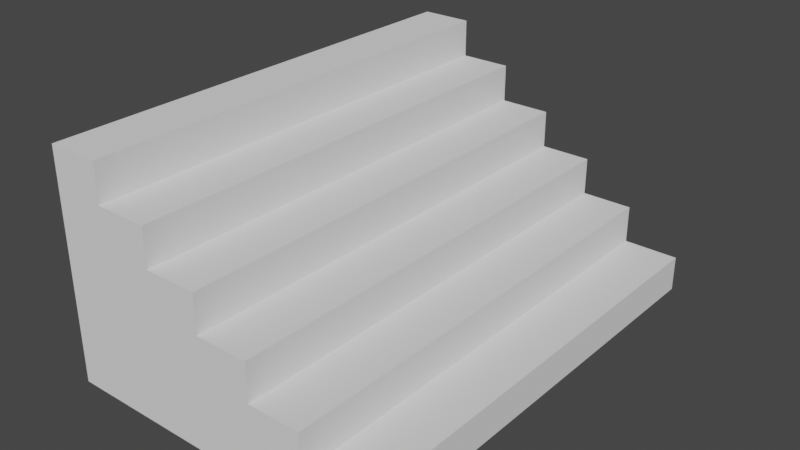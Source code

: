 # Source: provaEscaleres.blend  (saved by Blender 2.90.8; exported with 4.5.12 LTS)
import bpy
from mathutils import Matrix  # noqa: F401  (used for matrix-valued properties, if any)

bpy.ops.wm.read_factory_settings(use_empty=True)
scene = bpy.context.scene
scene.name = 'Scene'

# ---- collections
col_collection = bpy.data.collections.new('Collection'); scene.collection.children.link(col_collection)

# ---- world
world_world = bpy.data.worlds.new('World'); scene.world = world_world
world_world.use_nodes = True; world_world.node_tree.nodes.clear()
_N = world_world.node_tree.nodes; _L = world_world.node_tree.links
n0 = _N.new('ShaderNodeOutputWorld'); n0.name = 'World Output'; n0.location = (300, 300)
n1 = _N.new('ShaderNodeBackground'); n1.name = 'Background'; n1.location = (10, 300)
n1.inputs[0].default_value = (0.05088, 0.05088, 0.05088, 1.0)
_L.new(n1.outputs[0], n0.inputs[0])
n0.is_active_output = True
world_world.color = (0.05088, 0.05088, 0.05088)
world_world.use_sun_shadow = False
world_world.sun_shadow_jitter_overblur = 0.0

# ---- meshes
me_cubo = bpy.data.meshes.new('Cubo')
me_cubo.from_pydata([(5.336, -9.327, 0.0), (5.336, 0.0, 0.0), (-1.162e-06, 0.0, 3.77), (0.8793, 0.0, 3.77), (0.8793, 0.0, 3.135), (1.759, 0.0, 3.135), (1.759, 0.0, 2.499), (2.638, 0.0, 2.499), (2.638, 0.0, 1.863), (3.517, 0.0, 1.863), (3.517, 0.0, 1.228), (4.397, 0.0, 1.228), (4.397, 0.0, 0.5921), (5.336, 0.0, 0.5921), (0.8793, -9.327, 3.77), (-1.192e-06, -9.327, 3.77), (1.759, -9.327, 3.135), (0.8793, -9.327, 3.135), (2.638, -9.327, 2.499), (1.759, -9.327, 2.499), (3.517, -9.327, 1.863), (2.638, -9.327, 1.863), (4.397, -9.327, 1.228), (3.517, -9.327, 1.228), (5.336, -9.327, 0.5921), (4.397, -9.327, 0.5921), (4.768e-07, -9.327, 0.0), (-1.431e-06, 0.0, 0.0)], [], [(4, 3, 14, 17), (0, 24, 25, 22, 23, 20, 21, 18, 19, 16, 17, 14, 15, 26), (1, 13, 24, 0), (12, 11, 22, 25), (10, 9, 20, 23), (8, 7, 18, 21), (6, 5, 16, 19), (12, 25, 24, 13), (10, 23, 22, 11), (8, 21, 20, 9), (6, 19, 18, 7), (4, 17, 16, 5), (2, 15, 14, 3), (26, 15, 2, 27), (26, 27, 1, 0), (27, 2, 3, 4, 5, 6, 7, 8, 9, 10, 11, 12, 13, 1)])
_uv = me_cubo.uv_layers.new(name='MapaUV')
_uv.uv.foreach_set('vector', [0.556, 0.5, 0.5868, 0.5, 0.5868, 0.75, 0.556, 0.75, 0.375, 0.75, 0.4083, 0.7833, 0.4132, 0.7882, 0.444, 0.819, 0.4489, 0.8239, 0.4797, 0.8547, 0.4846, 0.8596, 0.5154, 0.8904, 0.5203, 0.8953, 0.5511, 0.9261, 0.556, 0.931, 0.5868, 0.9618, 0.5917, 0.9667, 0.375, 0.9681, 0.375, 0.5, 0.4083, 0.5, 0.4083, 0.75, 0.375, 0.75, 0.4132, 0.5, 0.444, 0.5, 0.444, 0.75, 0.4132, 0.75, 0.4489, 0.5, 0.4797, 0.5, 0.4797, 0.75, 0.4489, 0.75, 0.4846, 0.5, 0.5154, 0.5, 0.5154, 0.75, 0.4846, 0.75, 0.5203, 0.5, 0.5511, 0.5, 0.5511, 0.75, 0.5203, 0.75, 0.4132, 0.5, 0.4132, 0.75, 0.4083, 0.75, 0.4083, 0.5, 0.4489, 0.5, 0.4489, 0.75, 0.444, 0.75, 0.444, 0.5, 0.4846, 0.5, 0.4846, 0.75, 0.4797, 0.75, 0.4797, 0.5, 0.5203, 0.5, 0.5203, 0.75, 0.5154, 0.75, 0.5154, 0.5, 0.556, 0.5, 0.556, 0.75, 0.5511, 0.75, 0.5511, 0.5, 0.5917, 0.5, 0.5917, 0.75, 0.5868, 0.75, 0.5868, 0.5, 0.375, 0.9681, 0.5917, 0.75, 0.5917, 0.5, 0.1775, 0.5, 0.1569, 0.75, 0.1775, 0.5, 0.375, 0.5, 0.375, 0.75, 0.375, 0.3025, 0.5917, 0.5, 0.5868, 0.5, 0.556, 0.5, 0.5511, 0.5, 0.5203, 0.5, 0.5154, 0.5, 0.4846, 0.5, 0.4797, 0.5, 0.4489, 0.5, 0.444, 0.5, 0.4132, 0.5, 0.4083, 0.5, 0.375, 0.5])
me_cubo.use_remesh_fix_poles = True
me_cubo.use_remesh_preserve_attributes = False
me_cubo.use_mirror_vertex_groups = False
me_cubo.update()

# ---- objects
ob_escaleres = bpy.data.objects.new('Escaleres', me_cubo)

# ---- transforms, parenting, visibility, modifiers, constraints
ob_escaleres.location = (0.0, 0.0, 0.0)
ob_escaleres.scale = (1.173, 1.0, 1.182)
ob_escaleres.lineart.crease_threshold = 0.0

# ---- collection membership
col_collection.objects.link(ob_escaleres)

# ---- scene / render settings (as saved in the file)
scene.frame_start = 1; scene.frame_end = 250; scene.frame_set(1)
scene.render.engine = 'BLENDER_EEVEE_NEXT'
scene.cycles.use_denoising = False
scene.cycles.samples = 128
scene.cycles.sampling_pattern = 'TABULATED_SOBOL'
scene.cycles.use_adaptive_sampling = False
scene.cycles.use_light_tree = False
scene.view_settings.view_transform = 'Filmic'
bpy.context.view_layer.update()

# ---- added for rendering (the .blend has no active camera and no usable light): camera, sun
cam_auto = bpy.data.cameras.new('AutoCamera')
cam_auto.lens = 50.0
cam_auto.sensor_width = 36.0
cam_auto.clip_end = 1000.0
ob_auto_camera = bpy.data.objects.new('AutoCamera', cam_auto)
scene.collection.objects.link(ob_auto_camera)
ob_auto_camera.location = (14.3083, -18.0791, 11.1729)
ob_auto_camera.rotation_euler = (1.09748, -7.21219e-08, 0.694738)
scene.camera = ob_auto_camera
light_auto_sun = bpy.data.lights.new('AutoSun', 'SUN')
light_auto_sun.energy = 3.0
light_auto_sun.angle = 0.0523599
ob_auto_sun = bpy.data.objects.new('AutoSun', light_auto_sun)
scene.collection.objects.link(ob_auto_sun)
ob_auto_sun.rotation_euler = (0.872665, 0.174533, 0.523599)
bpy.context.view_layer.update()
